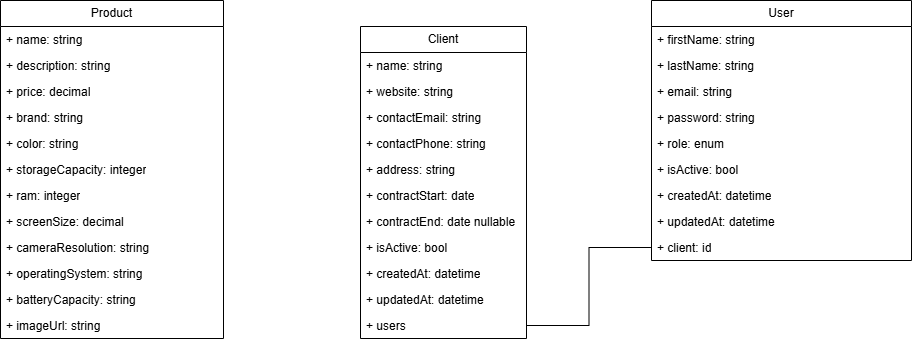

The diagram above was exported from draw.io. Its source (the exported page's mxGraphModel, read from the mxfile embedded in the PNG):
<mxGraphModel dx="786" dy="1316" grid="0" gridSize="10" guides="1" tooltips="1" connect="1" arrows="1" fold="1" page="0" pageScale="1" pageWidth="827" pageHeight="1169" math="0" shadow="0">
  <root>
    <mxCell id="0" />
    <mxCell id="1" parent="0" />
    <mxCell id="YF1FOlfkjCO0T1YurGTv-1" value="Product" style="swimlane;fontStyle=0;childLayout=stackLayout;horizontal=1;startSize=26;fillColor=none;horizontalStack=0;resizeParent=1;resizeParentMax=0;resizeLast=0;collapsible=1;marginBottom=0;whiteSpace=wrap;html=1;" parent="1" vertex="1">
      <mxGeometry x="63" y="-645" width="223" height="338" as="geometry" />
    </mxCell>
    <mxCell id="YF1FOlfkjCO0T1YurGTv-2" value="+ name: string" style="text;strokeColor=none;fillColor=none;align=left;verticalAlign=top;spacingLeft=4;spacingRight=4;overflow=hidden;rotatable=0;points=[[0,0.5],[1,0.5]];portConstraint=eastwest;whiteSpace=wrap;html=1;" parent="YF1FOlfkjCO0T1YurGTv-1" vertex="1">
      <mxGeometry y="26" width="223" height="26" as="geometry" />
    </mxCell>
    <mxCell id="YF1FOlfkjCO0T1YurGTv-3" value="+ description: string" style="text;strokeColor=none;fillColor=none;align=left;verticalAlign=top;spacingLeft=4;spacingRight=4;overflow=hidden;rotatable=0;points=[[0,0.5],[1,0.5]];portConstraint=eastwest;whiteSpace=wrap;html=1;" parent="YF1FOlfkjCO0T1YurGTv-1" vertex="1">
      <mxGeometry y="52" width="223" height="26" as="geometry" />
    </mxCell>
    <mxCell id="YF1FOlfkjCO0T1YurGTv-4" value="+ price: decimal" style="text;strokeColor=none;fillColor=none;align=left;verticalAlign=top;spacingLeft=4;spacingRight=4;overflow=hidden;rotatable=0;points=[[0,0.5],[1,0.5]];portConstraint=eastwest;whiteSpace=wrap;html=1;" parent="YF1FOlfkjCO0T1YurGTv-1" vertex="1">
      <mxGeometry y="78" width="223" height="26" as="geometry" />
    </mxCell>
    <mxCell id="YF1FOlfkjCO0T1YurGTv-13" value="+ brand: string" style="text;strokeColor=none;fillColor=none;align=left;verticalAlign=top;spacingLeft=4;spacingRight=4;overflow=hidden;rotatable=0;points=[[0,0.5],[1,0.5]];portConstraint=eastwest;whiteSpace=wrap;html=1;" parent="YF1FOlfkjCO0T1YurGTv-1" vertex="1">
      <mxGeometry y="104" width="223" height="26" as="geometry" />
    </mxCell>
    <mxCell id="cZuXpCxlNYlcvRmlSbP6-1" value="+ color: string" style="text;strokeColor=none;fillColor=none;align=left;verticalAlign=top;spacingLeft=4;spacingRight=4;overflow=hidden;rotatable=0;points=[[0,0.5],[1,0.5]];portConstraint=eastwest;whiteSpace=wrap;html=1;" parent="YF1FOlfkjCO0T1YurGTv-1" vertex="1">
      <mxGeometry y="130" width="223" height="26" as="geometry" />
    </mxCell>
    <mxCell id="cZuXpCxlNYlcvRmlSbP6-2" value="+ storageCapacity: integer" style="text;strokeColor=none;fillColor=none;align=left;verticalAlign=top;spacingLeft=4;spacingRight=4;overflow=hidden;rotatable=0;points=[[0,0.5],[1,0.5]];portConstraint=eastwest;whiteSpace=wrap;html=1;" parent="YF1FOlfkjCO0T1YurGTv-1" vertex="1">
      <mxGeometry y="156" width="223" height="26" as="geometry" />
    </mxCell>
    <mxCell id="cZuXpCxlNYlcvRmlSbP6-7" value="+ ram: integer" style="text;strokeColor=none;fillColor=none;align=left;verticalAlign=top;spacingLeft=4;spacingRight=4;overflow=hidden;rotatable=0;points=[[0,0.5],[1,0.5]];portConstraint=eastwest;whiteSpace=wrap;html=1;" parent="YF1FOlfkjCO0T1YurGTv-1" vertex="1">
      <mxGeometry y="182" width="223" height="26" as="geometry" />
    </mxCell>
    <mxCell id="cZuXpCxlNYlcvRmlSbP6-3" value="+ screenSize: decimal" style="text;strokeColor=none;fillColor=none;align=left;verticalAlign=top;spacingLeft=4;spacingRight=4;overflow=hidden;rotatable=0;points=[[0,0.5],[1,0.5]];portConstraint=eastwest;whiteSpace=wrap;html=1;" parent="YF1FOlfkjCO0T1YurGTv-1" vertex="1">
      <mxGeometry y="208" width="223" height="26" as="geometry" />
    </mxCell>
    <mxCell id="cZuXpCxlNYlcvRmlSbP6-6" value="+ cameraResolution: string" style="text;strokeColor=none;fillColor=none;align=left;verticalAlign=top;spacingLeft=4;spacingRight=4;overflow=hidden;rotatable=0;points=[[0,0.5],[1,0.5]];portConstraint=eastwest;whiteSpace=wrap;html=1;" parent="YF1FOlfkjCO0T1YurGTv-1" vertex="1">
      <mxGeometry y="234" width="223" height="26" as="geometry" />
    </mxCell>
    <mxCell id="cZuXpCxlNYlcvRmlSbP6-4" value="+ operatingSystem: string" style="text;strokeColor=none;fillColor=none;align=left;verticalAlign=top;spacingLeft=4;spacingRight=4;overflow=hidden;rotatable=0;points=[[0,0.5],[1,0.5]];portConstraint=eastwest;whiteSpace=wrap;html=1;" parent="YF1FOlfkjCO0T1YurGTv-1" vertex="1">
      <mxGeometry y="260" width="223" height="26" as="geometry" />
    </mxCell>
    <mxCell id="cZuXpCxlNYlcvRmlSbP6-5" value="+ batteryCapacity: string" style="text;strokeColor=none;fillColor=none;align=left;verticalAlign=top;spacingLeft=4;spacingRight=4;overflow=hidden;rotatable=0;points=[[0,0.5],[1,0.5]];portConstraint=eastwest;whiteSpace=wrap;html=1;" parent="YF1FOlfkjCO0T1YurGTv-1" vertex="1">
      <mxGeometry y="286" width="223" height="26" as="geometry" />
    </mxCell>
    <mxCell id="YF1FOlfkjCO0T1YurGTv-14" value="+ imageUrl: string" style="text;strokeColor=none;fillColor=none;align=left;verticalAlign=top;spacingLeft=4;spacingRight=4;overflow=hidden;rotatable=0;points=[[0,0.5],[1,0.5]];portConstraint=eastwest;whiteSpace=wrap;html=1;" parent="YF1FOlfkjCO0T1YurGTv-1" vertex="1">
      <mxGeometry y="312" width="223" height="26" as="geometry" />
    </mxCell>
    <mxCell id="YF1FOlfkjCO0T1YurGTv-5" value="Client" style="swimlane;fontStyle=0;childLayout=stackLayout;horizontal=1;startSize=26;fillColor=none;horizontalStack=0;resizeParent=1;resizeParentMax=0;resizeLast=0;collapsible=1;marginBottom=0;whiteSpace=wrap;html=1;" parent="1" vertex="1">
      <mxGeometry x="423" y="-619" width="166" height="312" as="geometry" />
    </mxCell>
    <mxCell id="YF1FOlfkjCO0T1YurGTv-6" value="+ name: string" style="text;strokeColor=none;fillColor=none;align=left;verticalAlign=top;spacingLeft=4;spacingRight=4;overflow=hidden;rotatable=0;points=[[0,0.5],[1,0.5]];portConstraint=eastwest;whiteSpace=wrap;html=1;" parent="YF1FOlfkjCO0T1YurGTv-5" vertex="1">
      <mxGeometry y="26" width="166" height="26" as="geometry" />
    </mxCell>
    <mxCell id="cZuXpCxlNYlcvRmlSbP6-8" value="+ website: string" style="text;strokeColor=none;fillColor=none;align=left;verticalAlign=top;spacingLeft=4;spacingRight=4;overflow=hidden;rotatable=0;points=[[0,0.5],[1,0.5]];portConstraint=eastwest;whiteSpace=wrap;html=1;" parent="YF1FOlfkjCO0T1YurGTv-5" vertex="1">
      <mxGeometry y="52" width="166" height="26" as="geometry" />
    </mxCell>
    <mxCell id="cZuXpCxlNYlcvRmlSbP6-12" value="+ contactEmail: string" style="text;strokeColor=none;fillColor=none;align=left;verticalAlign=top;spacingLeft=4;spacingRight=4;overflow=hidden;rotatable=0;points=[[0,0.5],[1,0.5]];portConstraint=eastwest;whiteSpace=wrap;html=1;" parent="YF1FOlfkjCO0T1YurGTv-5" vertex="1">
      <mxGeometry y="78" width="166" height="26" as="geometry" />
    </mxCell>
    <mxCell id="cZuXpCxlNYlcvRmlSbP6-24" value="+ contactPhone: string" style="text;strokeColor=none;fillColor=none;align=left;verticalAlign=top;spacingLeft=4;spacingRight=4;overflow=hidden;rotatable=0;points=[[0,0.5],[1,0.5]];portConstraint=eastwest;whiteSpace=wrap;html=1;" parent="YF1FOlfkjCO0T1YurGTv-5" vertex="1">
      <mxGeometry y="104" width="166" height="26" as="geometry" />
    </mxCell>
    <mxCell id="cZuXpCxlNYlcvRmlSbP6-9" value="+ address: string" style="text;strokeColor=none;fillColor=none;align=left;verticalAlign=top;spacingLeft=4;spacingRight=4;overflow=hidden;rotatable=0;points=[[0,0.5],[1,0.5]];portConstraint=eastwest;whiteSpace=wrap;html=1;" parent="YF1FOlfkjCO0T1YurGTv-5" vertex="1">
      <mxGeometry y="130" width="166" height="26" as="geometry" />
    </mxCell>
    <mxCell id="cZuXpCxlNYlcvRmlSbP6-10" value="+ contractStart: date" style="text;strokeColor=none;fillColor=none;align=left;verticalAlign=top;spacingLeft=4;spacingRight=4;overflow=hidden;rotatable=0;points=[[0,0.5],[1,0.5]];portConstraint=eastwest;whiteSpace=wrap;html=1;" parent="YF1FOlfkjCO0T1YurGTv-5" vertex="1">
      <mxGeometry y="156" width="166" height="26" as="geometry" />
    </mxCell>
    <mxCell id="cZuXpCxlNYlcvRmlSbP6-11" value="+ contractEnd: date nullable" style="text;strokeColor=none;fillColor=none;align=left;verticalAlign=top;spacingLeft=4;spacingRight=4;overflow=hidden;rotatable=0;points=[[0,0.5],[1,0.5]];portConstraint=eastwest;whiteSpace=wrap;html=1;" parent="YF1FOlfkjCO0T1YurGTv-5" vertex="1">
      <mxGeometry y="182" width="166" height="26" as="geometry" />
    </mxCell>
    <mxCell id="YF1FOlfkjCO0T1YurGTv-22" value="+ isActive: bool" style="text;strokeColor=none;fillColor=none;align=left;verticalAlign=top;spacingLeft=4;spacingRight=4;overflow=hidden;rotatable=0;points=[[0,0.5],[1,0.5]];portConstraint=eastwest;whiteSpace=wrap;html=1;" parent="YF1FOlfkjCO0T1YurGTv-5" vertex="1">
      <mxGeometry y="208" width="166" height="26" as="geometry" />
    </mxCell>
    <mxCell id="YF1FOlfkjCO0T1YurGTv-23" value="+ createdAt: datetime" style="text;strokeColor=none;fillColor=none;align=left;verticalAlign=top;spacingLeft=4;spacingRight=4;overflow=hidden;rotatable=0;points=[[0,0.5],[1,0.5]];portConstraint=eastwest;whiteSpace=wrap;html=1;" parent="YF1FOlfkjCO0T1YurGTv-5" vertex="1">
      <mxGeometry y="234" width="166" height="26" as="geometry" />
    </mxCell>
    <mxCell id="YF1FOlfkjCO0T1YurGTv-24" value="+ updatedAt: datetime" style="text;strokeColor=none;fillColor=none;align=left;verticalAlign=top;spacingLeft=4;spacingRight=4;overflow=hidden;rotatable=0;points=[[0,0.5],[1,0.5]];portConstraint=eastwest;whiteSpace=wrap;html=1;" parent="YF1FOlfkjCO0T1YurGTv-5" vertex="1">
      <mxGeometry y="260" width="166" height="26" as="geometry" />
    </mxCell>
    <mxCell id="YF1FOlfkjCO0T1YurGTv-17" value="+ users" style="text;strokeColor=none;fillColor=none;align=left;verticalAlign=top;spacingLeft=4;spacingRight=4;overflow=hidden;rotatable=0;points=[[0,0.5],[1,0.5]];portConstraint=eastwest;whiteSpace=wrap;html=1;" parent="YF1FOlfkjCO0T1YurGTv-5" vertex="1">
      <mxGeometry y="286" width="166" height="26" as="geometry" />
    </mxCell>
    <mxCell id="YF1FOlfkjCO0T1YurGTv-9" value="User" style="swimlane;fontStyle=0;childLayout=stackLayout;horizontal=1;startSize=26;fillColor=none;horizontalStack=0;resizeParent=1;resizeParentMax=0;resizeLast=0;collapsible=1;marginBottom=0;whiteSpace=wrap;html=1;" parent="1" vertex="1">
      <mxGeometry x="714" y="-645" width="260" height="260" as="geometry" />
    </mxCell>
    <mxCell id="YF1FOlfkjCO0T1YurGTv-10" value="+ firstName: string" style="text;strokeColor=none;fillColor=none;align=left;verticalAlign=top;spacingLeft=4;spacingRight=4;overflow=hidden;rotatable=0;points=[[0,0.5],[1,0.5]];portConstraint=eastwest;whiteSpace=wrap;html=1;" parent="YF1FOlfkjCO0T1YurGTv-9" vertex="1">
      <mxGeometry y="26" width="260" height="26" as="geometry" />
    </mxCell>
    <mxCell id="YF1FOlfkjCO0T1YurGTv-11" value="+ lastName: string" style="text;strokeColor=none;fillColor=none;align=left;verticalAlign=top;spacingLeft=4;spacingRight=4;overflow=hidden;rotatable=0;points=[[0,0.5],[1,0.5]];portConstraint=eastwest;whiteSpace=wrap;html=1;" parent="YF1FOlfkjCO0T1YurGTv-9" vertex="1">
      <mxGeometry y="52" width="260" height="26" as="geometry" />
    </mxCell>
    <mxCell id="YF1FOlfkjCO0T1YurGTv-12" value="+ email: string" style="text;strokeColor=none;fillColor=none;align=left;verticalAlign=top;spacingLeft=4;spacingRight=4;overflow=hidden;rotatable=0;points=[[0,0.5],[1,0.5]];portConstraint=eastwest;whiteSpace=wrap;html=1;" parent="YF1FOlfkjCO0T1YurGTv-9" vertex="1">
      <mxGeometry y="78" width="260" height="26" as="geometry" />
    </mxCell>
    <mxCell id="YF1FOlfkjCO0T1YurGTv-15" value="+ password: string" style="text;strokeColor=none;fillColor=none;align=left;verticalAlign=top;spacingLeft=4;spacingRight=4;overflow=hidden;rotatable=0;points=[[0,0.5],[1,0.5]];portConstraint=eastwest;whiteSpace=wrap;html=1;" parent="YF1FOlfkjCO0T1YurGTv-9" vertex="1">
      <mxGeometry y="104" width="260" height="26" as="geometry" />
    </mxCell>
    <mxCell id="YF1FOlfkjCO0T1YurGTv-16" value="+ role: enum" style="text;strokeColor=none;fillColor=none;align=left;verticalAlign=top;spacingLeft=4;spacingRight=4;overflow=hidden;rotatable=0;points=[[0,0.5],[1,0.5]];portConstraint=eastwest;whiteSpace=wrap;html=1;" parent="YF1FOlfkjCO0T1YurGTv-9" vertex="1">
      <mxGeometry y="130" width="260" height="26" as="geometry" />
    </mxCell>
    <mxCell id="YF1FOlfkjCO0T1YurGTv-25" value="+ isActive: bool" style="text;strokeColor=none;fillColor=none;align=left;verticalAlign=top;spacingLeft=4;spacingRight=4;overflow=hidden;rotatable=0;points=[[0,0.5],[1,0.5]];portConstraint=eastwest;whiteSpace=wrap;html=1;" parent="YF1FOlfkjCO0T1YurGTv-9" vertex="1">
      <mxGeometry y="156" width="260" height="26" as="geometry" />
    </mxCell>
    <mxCell id="YF1FOlfkjCO0T1YurGTv-26" value="+ createdAt: datetime" style="text;strokeColor=none;fillColor=none;align=left;verticalAlign=top;spacingLeft=4;spacingRight=4;overflow=hidden;rotatable=0;points=[[0,0.5],[1,0.5]];portConstraint=eastwest;whiteSpace=wrap;html=1;" parent="YF1FOlfkjCO0T1YurGTv-9" vertex="1">
      <mxGeometry y="182" width="260" height="26" as="geometry" />
    </mxCell>
    <mxCell id="YF1FOlfkjCO0T1YurGTv-27" value="+ updatedAt: datetime" style="text;strokeColor=none;fillColor=none;align=left;verticalAlign=top;spacingLeft=4;spacingRight=4;overflow=hidden;rotatable=0;points=[[0,0.5],[1,0.5]];portConstraint=eastwest;whiteSpace=wrap;html=1;" parent="YF1FOlfkjCO0T1YurGTv-9" vertex="1">
      <mxGeometry y="208" width="260" height="26" as="geometry" />
    </mxCell>
    <mxCell id="YF1FOlfkjCO0T1YurGTv-18" value="+ client: id" style="text;strokeColor=none;fillColor=none;align=left;verticalAlign=top;spacingLeft=4;spacingRight=4;overflow=hidden;rotatable=0;points=[[0,0.5],[1,0.5]];portConstraint=eastwest;whiteSpace=wrap;html=1;" parent="YF1FOlfkjCO0T1YurGTv-9" vertex="1">
      <mxGeometry y="234" width="260" height="26" as="geometry" />
    </mxCell>
    <mxCell id="YF1FOlfkjCO0T1YurGTv-20" value="" style="endArrow=none;html=1;rounded=0;exitX=1;exitY=0.5;exitDx=0;exitDy=0;entryX=0;entryY=0.5;entryDx=0;entryDy=0;edgeStyle=orthogonalEdgeStyle;" parent="1" source="YF1FOlfkjCO0T1YurGTv-17" target="YF1FOlfkjCO0T1YurGTv-18" edge="1">
      <mxGeometry width="50" height="50" relative="1" as="geometry">
        <mxPoint x="580" y="-356" as="sourcePoint" />
        <mxPoint x="630" y="-406" as="targetPoint" />
      </mxGeometry>
    </mxCell>
  </root>
</mxGraphModel>